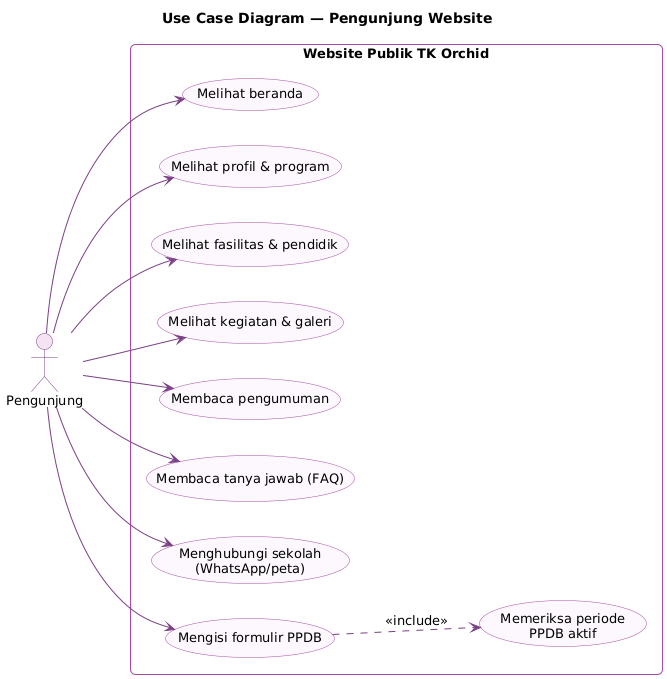

The diagram above was rendered by PlantUML. Its source (embedded in the PNG):
@startuml uc-pengunjung
!include _gaya.iuml
left to right direction
title Use Case Diagram — Pengunjung Website

actor "Pengunjung" as P

rectangle "Website Publik TK Orchid" {
  usecase "Melihat beranda" as Home
  usecase "Melihat profil & program" as Profil
  usecase "Melihat fasilitas & pendidik" as Fasilitas
  usecase "Melihat kegiatan & galeri" as Kegiatan
  usecase "Membaca pengumuman" as Info
  usecase "Membaca tanya jawab (FAQ)" as Faq
  usecase "Menghubungi sekolah\n(WhatsApp/peta)" as Kontak
  usecase "Mengisi formulir PPDB" as PPDB
  usecase "Memeriksa periode\nPPDB aktif" as Cek
}

P --> Home
P --> Profil
P --> Fasilitas
P --> Kegiatan
P --> Info
P --> Faq
P --> Kontak
P --> PPDB
PPDB ..> Cek : <<include>>
@enduml